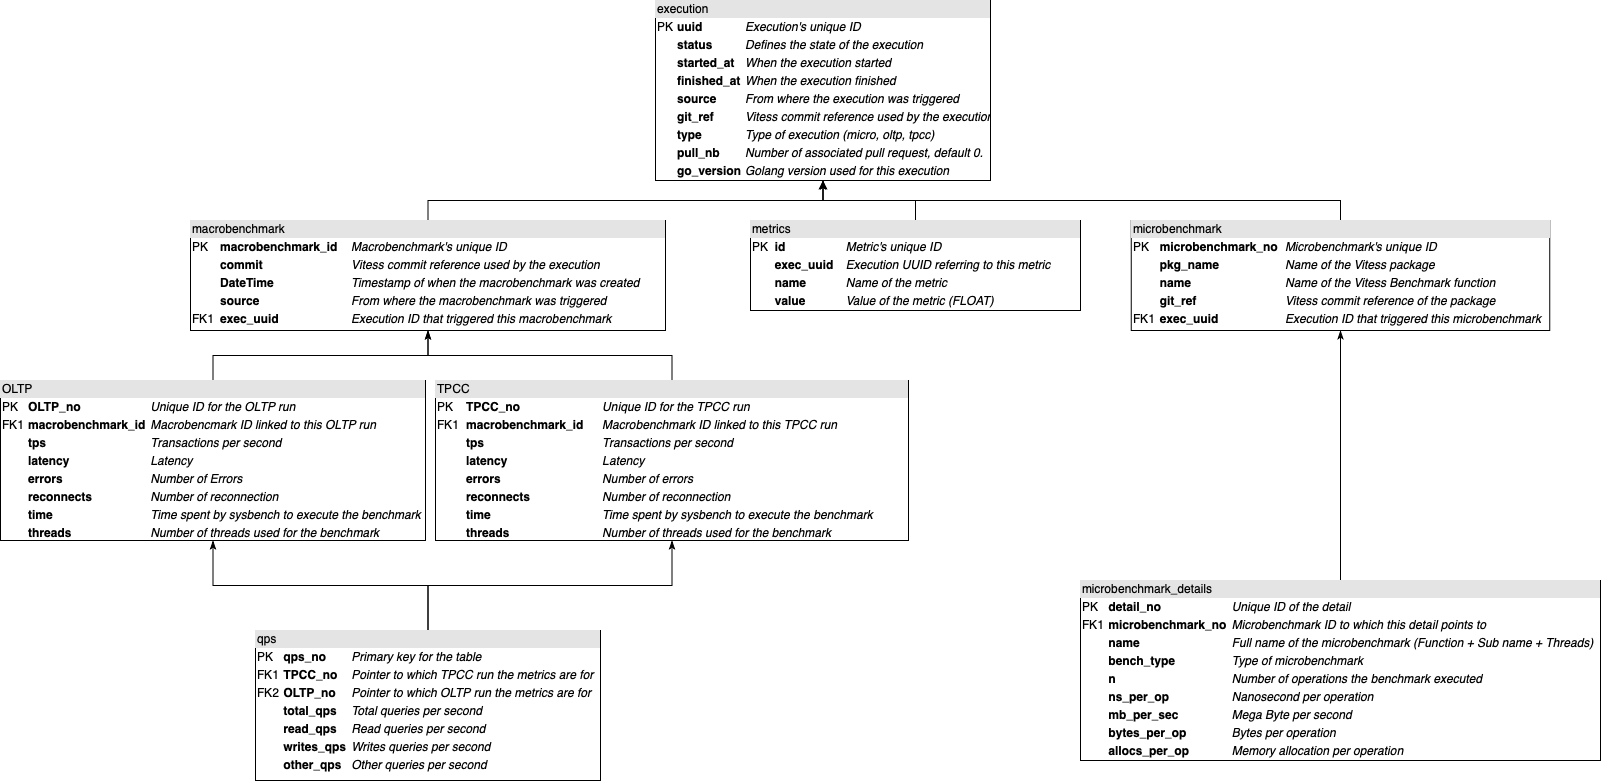

The diagram above was exported from draw.io. Its source (the exported page's mxGraphModel, read from the mxfile embedded in the PNG):
<mxGraphModel dx="2083" dy="310" grid="1" gridSize="10" guides="1" tooltips="1" connect="1" arrows="1" fold="1" page="1" pageScale="1" pageWidth="1100" pageHeight="850" math="0" shadow="0">
  <root>
    <mxCell id="0" />
    <mxCell id="1" parent="0" />
    <mxCell id="2" style="edgeStyle=orthogonalEdgeStyle;rounded=0;orthogonalLoop=1;jettySize=auto;html=1;exitX=0.5;exitY=0;exitDx=0;exitDy=0;entryX=0.5;entryY=1;entryDx=0;entryDy=0;endArrow=classicThin;endFill=1;" edge="1" source="3" target="15" parent="1">
      <mxGeometry relative="1" as="geometry" />
    </mxCell>
    <mxCell id="3" value="&lt;div style=&quot;box-sizing: border-box ; width: 100% ; background: #e4e4e4 ; padding: 2px&quot;&gt;macrobenchmark&lt;/div&gt;&lt;table style=&quot;width: 100% ; font-size: 1em&quot; cellpadding=&quot;2&quot; cellspacing=&quot;0&quot;&gt;&lt;tbody&gt;&lt;tr&gt;&lt;td&gt;PK&lt;/td&gt;&lt;td&gt;&lt;b&gt;macrobenchmark_id&lt;/b&gt;&lt;/td&gt;&lt;td&gt;&lt;i&gt;Macrobenchmark's unique ID&lt;/i&gt;&lt;br&gt;&lt;/td&gt;&lt;/tr&gt;&lt;tr&gt;&lt;td&gt;&lt;br&gt;&lt;/td&gt;&lt;td&gt;&lt;b&gt;commit&lt;/b&gt;&lt;/td&gt;&lt;td&gt;&lt;i&gt;Vitess commit reference used by the execution&lt;/i&gt;&lt;br&gt;&lt;/td&gt;&lt;/tr&gt;&lt;tr&gt;&lt;td&gt;&lt;/td&gt;&lt;td&gt;&lt;b&gt;DateTime&lt;/b&gt;&lt;br&gt;&lt;/td&gt;&lt;td&gt;&lt;i&gt;Timestamp of when the macrobenchmark was created&lt;/i&gt;&lt;/td&gt;&lt;/tr&gt;&lt;tr&gt;&lt;td&gt;&lt;br&gt;&lt;/td&gt;&lt;td&gt;&lt;b&gt;source&lt;/b&gt;&lt;/td&gt;&lt;td&gt;&lt;i&gt;From where the macrobenchmark was triggered&lt;/i&gt;&lt;/td&gt;&lt;/tr&gt;&lt;tr&gt;&lt;td&gt;FK1&lt;/td&gt;&lt;td&gt;&lt;b&gt;exec_uuid&lt;/b&gt;&lt;/td&gt;&lt;td&gt;&lt;i&gt;Execution ID that triggered this macrobenchmark&lt;/i&gt;&lt;/td&gt;&lt;/tr&gt;&lt;/tbody&gt;&lt;/table&gt;" style="verticalAlign=top;align=left;overflow=fill;html=1;" vertex="1" parent="1">
      <mxGeometry x="210" y="1080" width="475" height="110" as="geometry" />
    </mxCell>
    <mxCell id="4" style="edgeStyle=orthogonalEdgeStyle;rounded=0;orthogonalLoop=1;jettySize=auto;html=1;exitX=0.5;exitY=0;exitDx=0;exitDy=0;entryX=0.5;entryY=1;entryDx=0;entryDy=0;endArrow=classicThin;endFill=1;" edge="1" source="5" target="15" parent="1">
      <mxGeometry relative="1" as="geometry" />
    </mxCell>
    <mxCell id="5" value="&lt;div style=&quot;box-sizing: border-box ; width: 100% ; background: #e4e4e4 ; padding: 2px&quot;&gt;microbenchmark&lt;/div&gt;&lt;table style=&quot;width: 100% ; font-size: 1em&quot; cellpadding=&quot;2&quot; cellspacing=&quot;0&quot;&gt;&lt;tbody&gt;&lt;tr&gt;&lt;td&gt;PK&lt;/td&gt;&lt;td&gt;&lt;b&gt;microbenchmark_no&lt;/b&gt;&lt;/td&gt;&lt;td&gt;&lt;i&gt;Microbenchmark's unique ID&lt;/i&gt;&lt;/td&gt;&lt;/tr&gt;&lt;tr&gt;&lt;td&gt;&lt;br&gt;&lt;/td&gt;&lt;td&gt;&lt;b&gt;pkg_name&lt;/b&gt;&lt;/td&gt;&lt;td&gt;&lt;i&gt;Name of the Vitess package&lt;/i&gt;&lt;/td&gt;&lt;/tr&gt;&lt;tr&gt;&lt;td&gt;&lt;br&gt;&lt;/td&gt;&lt;td&gt;&lt;b&gt;name&lt;/b&gt;&lt;/td&gt;&lt;td&gt;&lt;i&gt;Name of the Vitess Benchmark function&lt;/i&gt;&lt;/td&gt;&lt;/tr&gt;&lt;tr&gt;&lt;td&gt;&lt;/td&gt;&lt;td&gt;&lt;b&gt;git_ref&lt;/b&gt;&lt;/td&gt;&lt;td&gt;&lt;i&gt;Vitess commit reference of the package&lt;/i&gt;&lt;/td&gt;&lt;/tr&gt;&lt;tr&gt;&lt;td&gt;FK1&lt;/td&gt;&lt;td&gt;&lt;b&gt;exec_uuid&lt;/b&gt;&lt;/td&gt;&lt;td&gt;&lt;i&gt;Execution ID that triggered this microbenchmark&lt;/i&gt;&lt;/td&gt;&lt;/tr&gt;&lt;/tbody&gt;&lt;/table&gt;" style="verticalAlign=top;align=left;overflow=fill;html=1;" vertex="1" parent="1">
      <mxGeometry x="1150.75" y="1080" width="418.5" height="110" as="geometry" />
    </mxCell>
    <mxCell id="6" style="edgeStyle=orthogonalEdgeStyle;rounded=0;orthogonalLoop=1;jettySize=auto;html=1;exitX=0.5;exitY=0;exitDx=0;exitDy=0;entryX=0.5;entryY=1;entryDx=0;entryDy=0;endArrow=classicThin;endFill=1;" edge="1" source="7" target="5" parent="1">
      <mxGeometry relative="1" as="geometry" />
    </mxCell>
    <mxCell id="7" value="&lt;div style=&quot;box-sizing: border-box ; width: 100% ; background: #e4e4e4 ; padding: 2px&quot;&gt;microbenchmark_details&lt;/div&gt;&lt;table style=&quot;width: 100% ; font-size: 1em&quot; cellpadding=&quot;2&quot; cellspacing=&quot;0&quot;&gt;&lt;tbody&gt;&lt;tr&gt;&lt;td&gt;PK&lt;/td&gt;&lt;td&gt;&lt;b&gt;detail_no&lt;/b&gt;&lt;/td&gt;&lt;td&gt;&lt;i&gt;Unique ID of the detail&lt;/i&gt;&lt;/td&gt;&lt;/tr&gt;&lt;tr&gt;&lt;td&gt;FK1&lt;/td&gt;&lt;td&gt;&lt;b&gt;microbenchmark_no&lt;/b&gt;&lt;/td&gt;&lt;td&gt;&lt;i&gt;Microbenchmark ID to which this detail points to&lt;/i&gt;&lt;/td&gt;&lt;/tr&gt;&lt;tr&gt;&lt;td&gt;&lt;/td&gt;&lt;td&gt;&lt;b&gt;name&lt;/b&gt;&lt;/td&gt;&lt;td&gt;&lt;i&gt;Full name of the microbenchmark (Function +&amp;nbsp;&lt;/i&gt;&lt;i&gt;Sub name +&amp;nbsp;&lt;/i&gt;&lt;i style=&quot;font-size: 1em&quot;&gt;Threads)&lt;/i&gt;&lt;i&gt;&lt;br&gt;&lt;/i&gt;&lt;/td&gt;&lt;/tr&gt;&lt;tr&gt;&lt;td&gt;&lt;br&gt;&lt;/td&gt;&lt;td&gt;&lt;b&gt;bench_type&lt;/b&gt;&lt;/td&gt;&lt;td&gt;&lt;i&gt;Type of microbenchmark&lt;/i&gt;&lt;/td&gt;&lt;/tr&gt;&lt;tr&gt;&lt;td&gt;&lt;br&gt;&lt;/td&gt;&lt;td&gt;&lt;b&gt;n&lt;/b&gt;&lt;/td&gt;&lt;td&gt;&lt;i&gt;Number of operations the benchmark executed&lt;/i&gt;&lt;/td&gt;&lt;/tr&gt;&lt;tr&gt;&lt;td&gt;&lt;br&gt;&lt;/td&gt;&lt;td&gt;&lt;b&gt;ns_per_op&lt;/b&gt;&lt;/td&gt;&lt;td&gt;&lt;i&gt;Nanosecond per operation&lt;/i&gt;&lt;/td&gt;&lt;/tr&gt;&lt;tr&gt;&lt;td&gt;&lt;br&gt;&lt;/td&gt;&lt;td&gt;&lt;b&gt;mb_per_sec&lt;/b&gt;&lt;/td&gt;&lt;td&gt;&lt;i&gt;Mega Byte per second&lt;/i&gt;&lt;/td&gt;&lt;/tr&gt;&lt;tr&gt;&lt;td&gt;&lt;br&gt;&lt;/td&gt;&lt;td&gt;&lt;b&gt;bytes_per_op&lt;/b&gt;&lt;/td&gt;&lt;td&gt;&lt;i&gt;Bytes per operation&lt;/i&gt;&lt;/td&gt;&lt;/tr&gt;&lt;tr&gt;&lt;td&gt;&lt;br&gt;&lt;/td&gt;&lt;td&gt;&lt;b&gt;allocs_per_op&lt;/b&gt;&lt;/td&gt;&lt;td&gt;&lt;i&gt;Memory allocation per operation&lt;/i&gt;&lt;/td&gt;&lt;/tr&gt;&lt;/tbody&gt;&lt;/table&gt;" style="verticalAlign=top;align=left;overflow=fill;html=1;" vertex="1" parent="1">
      <mxGeometry x="1100" y="1440" width="520" height="180" as="geometry" />
    </mxCell>
    <mxCell id="8" style="edgeStyle=orthogonalEdgeStyle;rounded=0;orthogonalLoop=1;jettySize=auto;html=1;exitX=0.5;exitY=0;exitDx=0;exitDy=0;entryX=0.5;entryY=1;entryDx=0;entryDy=0;endArrow=classicThin;endFill=1;" edge="1" source="9" target="3" parent="1">
      <mxGeometry relative="1" as="geometry" />
    </mxCell>
    <mxCell id="9" value="&lt;div style=&quot;box-sizing: border-box ; width: 100% ; background: #e4e4e4 ; padding: 2px&quot;&gt;OLTP&lt;/div&gt;&lt;table style=&quot;width: 100% ; font-size: 1em&quot; cellpadding=&quot;2&quot; cellspacing=&quot;0&quot;&gt;&lt;tbody&gt;&lt;tr&gt;&lt;td&gt;PK&lt;/td&gt;&lt;td&gt;&lt;b&gt;OLTP_no&lt;/b&gt;&lt;/td&gt;&lt;td&gt;&lt;i&gt;Unique ID for the OLTP run&lt;/i&gt;&lt;/td&gt;&lt;/tr&gt;&lt;tr&gt;&lt;td&gt;FK1&lt;/td&gt;&lt;td&gt;&lt;b&gt;macrobenchmark_id&lt;/b&gt;&lt;/td&gt;&lt;td&gt;&lt;i&gt;Macrobencmark ID linked to this OLTP run&lt;/i&gt;&lt;/td&gt;&lt;/tr&gt;&lt;tr&gt;&lt;td&gt;&lt;/td&gt;&lt;td&gt;&lt;b&gt;tps&lt;/b&gt;&lt;/td&gt;&lt;td&gt;&lt;i&gt;Transactions per second&lt;/i&gt;&lt;/td&gt;&lt;/tr&gt;&lt;tr&gt;&lt;td&gt;&lt;br&gt;&lt;/td&gt;&lt;td&gt;&lt;b&gt;latency&lt;/b&gt;&lt;/td&gt;&lt;td&gt;&lt;i&gt;Latency&lt;/i&gt;&lt;/td&gt;&lt;/tr&gt;&lt;tr&gt;&lt;td&gt;&lt;br&gt;&lt;/td&gt;&lt;td&gt;&lt;b&gt;errors&lt;/b&gt;&lt;/td&gt;&lt;td&gt;&lt;i&gt;Number of Errors&lt;/i&gt;&lt;/td&gt;&lt;/tr&gt;&lt;tr&gt;&lt;td&gt;&lt;b&gt;&lt;br&gt;&lt;/b&gt;&lt;/td&gt;&lt;td&gt;&lt;b&gt;reconnects&lt;/b&gt;&lt;/td&gt;&lt;td&gt;&lt;i&gt;Number of reconnection&lt;/i&gt;&lt;/td&gt;&lt;/tr&gt;&lt;tr&gt;&lt;td&gt;&lt;b&gt;&lt;br&gt;&lt;/b&gt;&lt;/td&gt;&lt;td&gt;&lt;b&gt;time&lt;/b&gt;&lt;/td&gt;&lt;td&gt;&lt;i&gt;Time spent by sysbench to execute the benchmark&lt;/i&gt;&lt;/td&gt;&lt;/tr&gt;&lt;tr&gt;&lt;td&gt;&lt;b&gt;&lt;br&gt;&lt;/b&gt;&lt;/td&gt;&lt;td&gt;&lt;b&gt;threads&lt;/b&gt;&lt;/td&gt;&lt;td&gt;&lt;i&gt;Number of threads used for the benchmark&lt;/i&gt;&lt;/td&gt;&lt;/tr&gt;&lt;/tbody&gt;&lt;/table&gt;" style="verticalAlign=top;align=left;overflow=fill;html=1;" vertex="1" parent="1">
      <mxGeometry x="20" y="1240" width="425" height="160" as="geometry" />
    </mxCell>
    <mxCell id="10" style="edgeStyle=orthogonalEdgeStyle;rounded=0;orthogonalLoop=1;jettySize=auto;html=1;exitX=0.5;exitY=0;exitDx=0;exitDy=0;entryX=0.5;entryY=1;entryDx=0;entryDy=0;endArrow=classicThin;endFill=1;" edge="1" source="11" target="3" parent="1">
      <mxGeometry relative="1" as="geometry" />
    </mxCell>
    <mxCell id="11" value="&lt;div style=&quot;box-sizing: border-box ; width: 100% ; background: #e4e4e4 ; padding: 2px&quot;&gt;TPCC&lt;/div&gt;&lt;table style=&quot;width: 100% ; font-size: 1em&quot; cellpadding=&quot;2&quot; cellspacing=&quot;0&quot;&gt;&lt;tbody&gt;&lt;tr&gt;&lt;td&gt;PK&lt;/td&gt;&lt;td&gt;&lt;b&gt;TPCC_no&lt;/b&gt;&lt;/td&gt;&lt;td&gt;&lt;i&gt;Unique ID for the TPCC run&lt;/i&gt;&lt;/td&gt;&lt;/tr&gt;&lt;tr&gt;&lt;td&gt;FK1&lt;/td&gt;&lt;td&gt;&lt;b&gt;macrobenchmark_id&lt;/b&gt;&lt;/td&gt;&lt;td&gt;&lt;i&gt;Macrobenchmark ID linked to this TPCC run&lt;/i&gt;&lt;/td&gt;&lt;/tr&gt;&lt;tr&gt;&lt;td&gt;&lt;b&gt;&lt;br&gt;&lt;/b&gt;&lt;/td&gt;&lt;td&gt;&lt;b&gt;tps&lt;/b&gt;&lt;/td&gt;&lt;td&gt;&lt;i&gt;Transactions per second&lt;/i&gt;&lt;/td&gt;&lt;/tr&gt;&lt;tr&gt;&lt;td&gt;&lt;b&gt;&lt;br&gt;&lt;/b&gt;&lt;/td&gt;&lt;td&gt;&lt;b&gt;latency&lt;/b&gt;&lt;/td&gt;&lt;td&gt;&lt;i&gt;Latency&lt;/i&gt;&lt;/td&gt;&lt;/tr&gt;&lt;tr&gt;&lt;td&gt;&lt;b&gt;&lt;br&gt;&lt;/b&gt;&lt;/td&gt;&lt;td&gt;&lt;b&gt;errors&lt;/b&gt;&lt;/td&gt;&lt;td&gt;&lt;i&gt;Number of errors&lt;/i&gt;&lt;/td&gt;&lt;/tr&gt;&lt;tr&gt;&lt;td&gt;&lt;b&gt;&lt;br&gt;&lt;/b&gt;&lt;/td&gt;&lt;td&gt;&lt;b&gt;reconnects&lt;/b&gt;&lt;/td&gt;&lt;td&gt;&lt;i&gt;Number of reconnection&lt;/i&gt;&lt;/td&gt;&lt;/tr&gt;&lt;tr&gt;&lt;td&gt;&lt;b&gt;&lt;br&gt;&lt;/b&gt;&lt;/td&gt;&lt;td&gt;&lt;b&gt;time&lt;/b&gt;&lt;/td&gt;&lt;td&gt;&lt;i&gt;Time spent by sysbench to execute the benchmark&lt;/i&gt;&lt;/td&gt;&lt;/tr&gt;&lt;tr&gt;&lt;td&gt;&lt;/td&gt;&lt;td&gt;&lt;b&gt;threads&lt;br&gt;&lt;/b&gt;&lt;/td&gt;&lt;td&gt;&lt;i&gt;Number of threads used for the benchmark&lt;/i&gt;&lt;br&gt;&lt;/td&gt;&lt;/tr&gt;&lt;/tbody&gt;&lt;/table&gt;" style="verticalAlign=top;align=left;overflow=fill;html=1;" vertex="1" parent="1">
      <mxGeometry x="455" y="1240" width="473" height="160" as="geometry" />
    </mxCell>
    <mxCell id="12" style="edgeStyle=orthogonalEdgeStyle;rounded=0;orthogonalLoop=1;jettySize=auto;html=1;exitX=0.5;exitY=0;exitDx=0;exitDy=0;entryX=0.5;entryY=1;entryDx=0;entryDy=0;endArrow=classicThin;endFill=1;" edge="1" source="14" target="9" parent="1">
      <mxGeometry relative="1" as="geometry" />
    </mxCell>
    <mxCell id="13" style="edgeStyle=orthogonalEdgeStyle;rounded=0;orthogonalLoop=1;jettySize=auto;html=1;exitX=0.5;exitY=0;exitDx=0;exitDy=0;entryX=0.5;entryY=1;entryDx=0;entryDy=0;endArrow=classicThin;endFill=1;" edge="1" source="14" target="11" parent="1">
      <mxGeometry relative="1" as="geometry" />
    </mxCell>
    <mxCell id="14" value="&lt;div style=&quot;box-sizing: border-box ; width: 100% ; background: #e4e4e4 ; padding: 2px&quot;&gt;qps&lt;/div&gt;&lt;table style=&quot;width: 100% ; font-size: 1em&quot; cellpadding=&quot;2&quot; cellspacing=&quot;0&quot;&gt;&lt;tbody&gt;&lt;tr&gt;&lt;td&gt;PK&lt;/td&gt;&lt;td&gt;&lt;b&gt;qps_no&lt;/b&gt;&lt;/td&gt;&lt;td&gt;&lt;i&gt;Primary key for the table&lt;/i&gt;&lt;/td&gt;&lt;/tr&gt;&lt;tr&gt;&lt;td&gt;FK1&lt;/td&gt;&lt;td&gt;&lt;b&gt;TPCC_no&lt;/b&gt;&lt;/td&gt;&lt;td&gt;&lt;i&gt;Pointer to which TPCC run the metrics are for&lt;/i&gt;&lt;/td&gt;&lt;/tr&gt;&lt;tr&gt;&lt;td&gt;FK2&lt;/td&gt;&lt;td&gt;&lt;b&gt;OLTP_no&lt;/b&gt;&lt;/td&gt;&lt;td&gt;&lt;i&gt;Pointer to which OLTP run the metrics are for&lt;/i&gt;&lt;br&gt;&lt;/td&gt;&lt;/tr&gt;&lt;tr&gt;&lt;td&gt;&lt;br&gt;&lt;/td&gt;&lt;td&gt;&lt;b&gt;total_qps&lt;/b&gt;&lt;/td&gt;&lt;td&gt;&lt;i&gt;Total queries per second&lt;/i&gt;&lt;/td&gt;&lt;/tr&gt;&lt;tr&gt;&lt;td&gt;&lt;br&gt;&lt;/td&gt;&lt;td&gt;&lt;b&gt;read_qps&lt;/b&gt;&lt;/td&gt;&lt;td&gt;&lt;i&gt;Read queries per second&lt;/i&gt;&lt;/td&gt;&lt;/tr&gt;&lt;tr&gt;&lt;td&gt;&lt;br&gt;&lt;/td&gt;&lt;td&gt;&lt;b&gt;writes_qps&lt;/b&gt;&lt;/td&gt;&lt;td&gt;&lt;i&gt;Writes queries per second&lt;/i&gt;&lt;/td&gt;&lt;/tr&gt;&lt;tr&gt;&lt;td&gt;&lt;/td&gt;&lt;td&gt;&lt;b&gt;other_qps&lt;/b&gt;&lt;br&gt;&lt;/td&gt;&lt;td&gt;&lt;i&gt;Other queries per second&lt;/i&gt;&lt;/td&gt;&lt;/tr&gt;&lt;/tbody&gt;&lt;/table&gt;" style="verticalAlign=top;align=left;overflow=fill;html=1;" vertex="1" parent="1">
      <mxGeometry x="275" y="1490" width="345" height="150" as="geometry" />
    </mxCell>
    <mxCell id="15" value="&lt;div style=&quot;box-sizing: border-box ; width: 100% ; background-color: rgb(228 , 228 , 228) ; padding: 2px&quot;&gt;execution&lt;/div&gt;&lt;table style=&quot;width: 100% ; font-size: 1em&quot; cellpadding=&quot;2&quot; cellspacing=&quot;0&quot;&gt;&lt;tbody&gt;&lt;tr&gt;&lt;td&gt;PK&lt;/td&gt;&lt;td&gt;&lt;b&gt;uuid&lt;/b&gt;&lt;/td&gt;&lt;td&gt;&lt;i&gt;Execution's unique ID&lt;/i&gt;&lt;/td&gt;&lt;/tr&gt;&lt;tr&gt;&lt;td&gt;&lt;br&gt;&lt;/td&gt;&lt;td&gt;&lt;b&gt;status&lt;/b&gt;&lt;/td&gt;&lt;td&gt;&lt;i&gt;Defines the state of the execution&lt;/i&gt;&lt;/td&gt;&lt;/tr&gt;&lt;tr&gt;&lt;td&gt;&lt;/td&gt;&lt;td&gt;&lt;b&gt;started_at&lt;/b&gt;&lt;br&gt;&lt;/td&gt;&lt;td&gt;&lt;i&gt;When the execution started&lt;/i&gt;&lt;/td&gt;&lt;/tr&gt;&lt;tr&gt;&lt;td&gt;&lt;br&gt;&lt;/td&gt;&lt;td&gt;&lt;b&gt;finished_at&lt;/b&gt;&lt;/td&gt;&lt;td&gt;&lt;i&gt;When the execution finished&lt;/i&gt;&lt;/td&gt;&lt;/tr&gt;&lt;tr&gt;&lt;td&gt;&lt;br&gt;&lt;/td&gt;&lt;td&gt;&lt;b&gt;source&lt;/b&gt;&lt;/td&gt;&lt;td&gt;&lt;i&gt;From where the execution was triggered&lt;/i&gt;&lt;/td&gt;&lt;/tr&gt;&lt;tr&gt;&lt;td&gt;&lt;br&gt;&lt;/td&gt;&lt;td&gt;&lt;b&gt;git_ref&lt;/b&gt;&lt;/td&gt;&lt;td&gt;&lt;i&gt;Vitess commit reference used by the execution&lt;/i&gt;&lt;/td&gt;&lt;/tr&gt;&lt;tr&gt;&lt;td&gt;&lt;br&gt;&lt;/td&gt;&lt;td&gt;&lt;b&gt;type&lt;/b&gt;&lt;/td&gt;&lt;td&gt;&lt;i&gt;Type of execution (micro, oltp, tpcc)&lt;/i&gt;&lt;/td&gt;&lt;/tr&gt;&lt;tr&gt;&lt;td&gt;&lt;br&gt;&lt;/td&gt;&lt;td&gt;&lt;b&gt;pull_nb&lt;/b&gt;&lt;/td&gt;&lt;td&gt;&lt;i&gt;Number of&amp;nbsp;associated pull request, default 0.&lt;br&gt;&lt;/i&gt;&lt;/td&gt;&lt;/tr&gt;&lt;tr&gt;&lt;td&gt;&lt;br&gt;&lt;/td&gt;&lt;td&gt;&lt;b&gt;go_version&lt;/b&gt;&lt;/td&gt;&lt;td&gt;&lt;i&gt;Golang version used for this execution&lt;/i&gt;&lt;/td&gt;&lt;/tr&gt;&lt;/tbody&gt;&lt;/table&gt;" style="verticalAlign=top;align=left;overflow=fill;html=1;" vertex="1" parent="1">
      <mxGeometry x="675" y="860" width="335" height="180" as="geometry" />
    </mxCell>
    <mxCell id="16" style="edgeStyle=orthogonalEdgeStyle;rounded=0;orthogonalLoop=1;jettySize=auto;html=1;exitX=0.5;exitY=0;exitDx=0;exitDy=0;entryX=0.5;entryY=1;entryDx=0;entryDy=0;" edge="1" source="17" target="15" parent="1">
      <mxGeometry relative="1" as="geometry">
        <Array as="points">
          <mxPoint x="935" y="1060" />
          <mxPoint x="843" y="1060" />
        </Array>
      </mxGeometry>
    </mxCell>
    <mxCell id="17" value="&lt;div style=&quot;box-sizing: border-box ; width: 100% ; background: #e4e4e4 ; padding: 2px&quot;&gt;metrics&lt;/div&gt;&lt;table style=&quot;width: 100% ; font-size: 1em&quot; cellpadding=&quot;2&quot; cellspacing=&quot;0&quot;&gt;&lt;tbody&gt;&lt;tr&gt;&lt;td&gt;PK&lt;/td&gt;&lt;td&gt;&lt;b&gt;id&lt;/b&gt;&lt;/td&gt;&lt;td&gt;&lt;i&gt;Metric's unique ID&lt;/i&gt;&lt;/td&gt;&lt;/tr&gt;&lt;tr&gt;&lt;td&gt;&lt;br&gt;&lt;/td&gt;&lt;td&gt;&lt;b&gt;exec_uuid&lt;/b&gt;&lt;/td&gt;&lt;td&gt;&lt;i&gt;Execution UUID referring to this metric&lt;/i&gt;&lt;/td&gt;&lt;/tr&gt;&lt;tr&gt;&lt;td&gt;&lt;br&gt;&lt;/td&gt;&lt;td&gt;&lt;b&gt;name&lt;/b&gt;&lt;/td&gt;&lt;td&gt;&lt;i&gt;Name of the metric&lt;/i&gt;&lt;/td&gt;&lt;/tr&gt;&lt;tr&gt;&lt;td&gt;&lt;/td&gt;&lt;td&gt;&lt;b&gt;value&lt;/b&gt;&lt;/td&gt;&lt;td&gt;&lt;i&gt;Value of the metric (FLOAT)&lt;/i&gt;&lt;/td&gt;&lt;/tr&gt;&lt;/tbody&gt;&lt;/table&gt;" style="verticalAlign=top;align=left;overflow=fill;html=1;" vertex="1" parent="1">
      <mxGeometry x="770" y="1080" width="330" height="90" as="geometry" />
    </mxCell>
  </root>
</mxGraphModel>